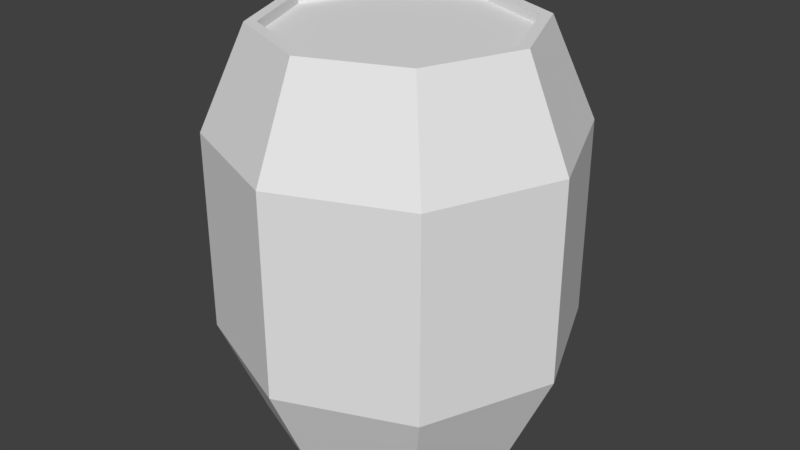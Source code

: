 # Source: Barrel_1x1x1.blend  (saved by Blender 2.79.0; exported with 4.5.12 LTS)
import bpy
from mathutils import Matrix  # noqa: F401  (used for matrix-valued properties, if any)

bpy.ops.wm.read_factory_settings(use_empty=True)
scene = bpy.context.scene
scene.name = 'Scene'

# ---- collections
col_collection_1 = bpy.data.collections.new('Collection 1'); scene.collection.children.link(col_collection_1)

# ---- world
world_world = bpy.data.worlds.new('World'); scene.world = world_world
world_world.color = (0.05088, 0.05088, 0.05088)
world_world.use_sun_shadow = False
world_world.sun_shadow_jitter_overblur = 0.0
world_world.cycles.sampling_method = 'MANUAL'

# ---- meshes
me_barrel_1x1x1_a = bpy.data.meshes.new('Barrel_1x1x1_A')
me_barrel_1x1x1_a.from_pydata([(0.4286, 0.6857, 0.0), (0.4286, 0.6641, 0.8), (0.6104, 0.6104, 0.0), (0.5951, 0.5951, 0.8), (0.6857, 0.4286, 0.0), (0.6641, 0.4286, 0.8), (0.6104, 0.2467, 0.0), (0.5951, 0.2621, 0.8), (0.4286, 0.1714, 0.0), (0.4286, 0.1931, 0.8), (0.2467, 0.2467, 0.0), (0.2621, 0.2621, 0.8), (0.1714, 0.4286, 0.0), (0.1931, 0.4286, 0.8), (0.2467, 0.6104, 0.0), (0.2621, 0.5951, 0.8), (0.4286, 0.7714, 0.2), (0.4286, 0.7714, 0.6), (0.671, 0.671, 0.6), (0.671, 0.671, 0.2), (0.7714, 0.4286, 0.6), (0.7714, 0.4286, 0.2), (0.671, 0.1861, 0.6), (0.671, 0.1861, 0.2), (0.4286, 0.08571, 0.6), (0.4286, 0.08571, 0.2), (0.1861, 0.1861, 0.6), (0.1861, 0.1861, 0.2), (0.08571, 0.4286, 0.6), (0.08571, 0.4286, 0.2), (0.1861, 0.671, 0.6), (0.1861, 0.671, 0.2), (0.6104, 0.6104, 0.8), (0.4286, 0.6857, 0.8), (0.6857, 0.4286, 0.8), (0.6104, 0.2467, 0.8), (0.4286, 0.1714, 0.8), (0.2467, 0.2467, 0.8), (0.1714, 0.4286, 0.8), (0.2467, 0.6104, 0.8), (0.5951, 0.5951, 0.78), (0.4286, 0.6641, 0.78), (0.6641, 0.4286, 0.78), (0.5951, 0.2621, 0.78), (0.4286, 0.1931, 0.78), (0.2621, 0.2621, 0.78), (0.1931, 0.4286, 0.78), (0.2621, 0.5951, 0.78)], [], [(17, 33, 32, 18), (18, 32, 34, 20), (20, 34, 35, 22), (22, 35, 36, 24), (24, 36, 37, 26), (26, 37, 38, 28), (15, 13, 46, 47), (28, 38, 39, 30), (30, 39, 33, 17), (0, 2, 4, 6, 8, 10, 12, 14), (14, 31, 16, 0), (31, 30, 17, 16), (12, 29, 31, 14), (29, 28, 30, 31), (10, 27, 29, 12), (27, 26, 28, 29), (8, 25, 27, 10), (25, 24, 26, 27), (6, 23, 25, 8), (23, 22, 24, 25), (4, 21, 23, 6), (21, 20, 22, 23), (2, 19, 21, 4), (19, 18, 20, 21), (0, 16, 19, 2), (16, 17, 18, 19), (1, 3, 32, 33), (3, 5, 34, 32), (5, 7, 35, 34), (7, 9, 36, 35), (9, 11, 37, 36), (11, 13, 38, 37), (13, 15, 39, 38), (15, 1, 33, 39), (40, 41, 47, 46, 45, 44, 43, 42), (11, 9, 44, 45), (7, 5, 42, 43), (3, 1, 41, 40), (1, 15, 47, 41), (13, 11, 45, 46), (9, 7, 43, 44), (5, 3, 40, 42)])
me_barrel_1x1x1_a.use_remesh_preserve_volume = False
me_barrel_1x1x1_a.use_remesh_preserve_attributes = False
me_barrel_1x1x1_a.use_mirror_vertex_groups = False
me_barrel_1x1x1_a.update()

# ---- objects
ob_barrel_1x1x1 = bpy.data.objects.new('Barrel_1x1x1', me_barrel_1x1x1_a)

# ---- transforms, parenting, visibility, modifiers, constraints
ob_barrel_1x1x1.location = (0.0, 0.0, 0.0)
ob_barrel_1x1x1.scale = (1.167, 1.167, 1.125)
ob_barrel_1x1x1.lineart.crease_threshold = 0.0

# ---- collection membership
col_collection_1.objects.link(ob_barrel_1x1x1)

# ---- scene / render settings (as saved in the file)
scene.frame_start = 1; scene.frame_end = 250; scene.frame_set(1)
scene.render.engine = 'BLENDER_EEVEE_NEXT'
scene.render.resolution_percentage = 50
scene.render.dither_intensity = 0.0
scene.cycles.use_denoising = False
scene.cycles.samples = 128
scene.cycles.sampling_pattern = 'TABULATED_SOBOL'
scene.cycles.use_adaptive_sampling = False
scene.cycles.use_light_tree = False
scene.cycles.blur_glossy = 0.0
scene.cycles.sample_clamp_indirect = 0.0
scene.view_settings.view_transform = 'Standard'
bpy.context.view_layer.update()

# ---- added for rendering (the .blend has no active camera and no usable light): camera, sun
cam_auto = bpy.data.cameras.new('AutoCamera')
cam_auto.lens = 50.0
cam_auto.sensor_width = 36.0
cam_auto.clip_end = 1000.0
ob_auto_camera = bpy.data.objects.new('AutoCamera', cam_auto)
scene.collection.objects.link(ob_auto_camera)
ob_auto_camera.location = (1.83758, -1.1051, 1.52007)
ob_auto_camera.rotation_euler = (1.09748, -7.21219e-08, 0.694738)
scene.camera = ob_auto_camera
light_auto_sun = bpy.data.lights.new('AutoSun', 'SUN')
light_auto_sun.energy = 3.0
light_auto_sun.angle = 0.0523599
ob_auto_sun = bpy.data.objects.new('AutoSun', light_auto_sun)
scene.collection.objects.link(ob_auto_sun)
ob_auto_sun.rotation_euler = (0.872665, 0.174533, 0.523599)
bpy.context.view_layer.update()
